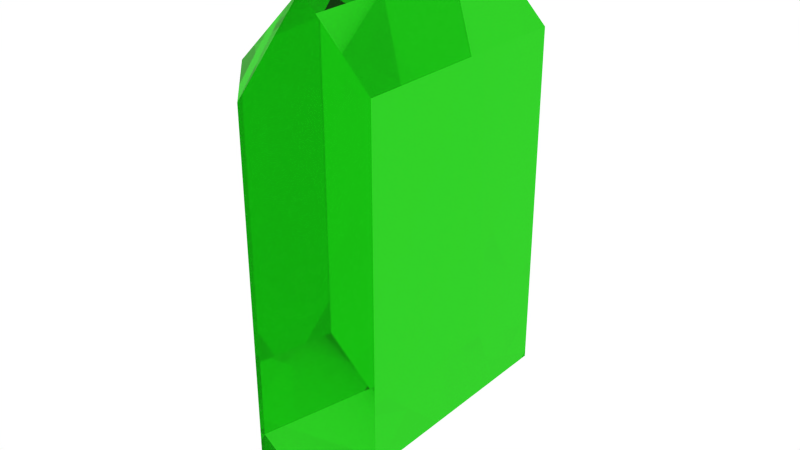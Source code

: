 # Source: Gems1.blend  (saved by Blender 2.76.0; exported with 4.5.12 LTS)
import bpy
from mathutils import Matrix  # noqa: F401  (used for matrix-valued properties, if any)

bpy.ops.wm.read_factory_settings(use_empty=True)
scene = bpy.context.scene
scene.name = 'Scene'

# ---- collections
col_collection_1 = bpy.data.collections.new('Collection 1'); scene.collection.children.link(col_collection_1)

# ---- materials (node trees are filled in below, after node groups)
mat_material_010 = bpy.data.materials.new('Material.010')
mat_material_010.alpha_threshold = 0.0
mat_material_010.roughness = 0.5

# ---- material node trees
mat_material_010.use_nodes = True; mat_material_010.node_tree.nodes.clear()
_N = mat_material_010.node_tree.nodes; _L = mat_material_010.node_tree.links
n0 = _N.new('ShaderNodeOutputMaterial'); n0.name = 'Material Output'; n0.location = (300, 300)
n1 = _N.new('ShaderNodeBsdfGlass'); n1.name = 'Glass BSDF'; n1.location = (10, 300)
n1.distribution = 'BECKMANN'
n1.inputs[0].default_value = (0.1568, 0.8, 0.1241, 1.0)
n1.inputs[2].default_value = 1.45
_L.new(n1.outputs[0], n0.inputs[0])
n0.is_active_output = True

# ---- world
world_world = bpy.data.worlds.new('World'); scene.world = world_world
world_world.color = (1.0, 1.0, 1.0)
world_world.use_sun_shadow = False
world_world.sun_shadow_jitter_overblur = 0.0
world_world.cycles.sampling_method = 'MANUAL'
world_world.cycles.sample_map_resolution = 256

# ---- meshes
me_cube = bpy.data.meshes.new('Cube')
me_cube.from_pydata([(0.09567, 0.1609, -0.2394), (1.198e-07, 0.1609, -0.3351), (1.198e-07, 0.2566, -0.2394), (0.09567, -0.1609, -0.2394), (5.992e-08, -0.2566, -0.2394), (1.198e-07, -0.1609, -0.3351), (-7.989e-08, -0.2566, -0.2394), (-0.09567, -0.1609, -0.2394), (-3.994e-08, -0.1609, -0.3351), (7.989e-08, 0.2566, -0.2394), (7.989e-08, 0.1609, -0.3351), (-0.09567, 0.1609, -0.2394), (2.397e-07, 0.2566, 0.2394), (1.997e-07, 0.1609, 0.3351), (0.09567, 0.1609, 0.2394), (-7.989e-08, -0.2566, 0.2394), (0.09567, -0.1609, 0.2394), (-3.994e-08, -0.1609, 0.3351), (-0.09567, -0.1609, 0.2394), (-1.198e-07, -0.2566, 0.2394), (-1.198e-07, -0.1609, 0.3351), (-0.09567, 0.1609, 0.2394), (-1.997e-08, 0.1609, 0.3351), (0.0, 0.2566, 0.2394)], [], [(12, 2, 9, 23), (4, 15, 19, 6), (7, 18, 21, 11), (13, 22, 20, 17), (0, 14, 16, 3), (0, 1, 2), (3, 4, 5), (6, 7, 8), (9, 10, 11), (12, 13, 14), (15, 16, 17), (18, 19, 20), (21, 22, 23), (0, 3, 5, 1), (1, 10, 9, 2), (2, 12, 14, 0), (4, 6, 8, 5), (3, 16, 15, 4), (7, 11, 10, 8), (6, 19, 18, 7), (11, 21, 23, 9), (13, 17, 16, 14), (12, 23, 22, 13), (17, 20, 19, 15), (20, 22, 21, 18), (1, 5, 8, 10)])
_uv = me_cube.uv_layers.new(name='UVMap')
_uv.uv.foreach_set('vector', [1.0, 0.5791, 1.0, 0.09644, 1.0, 0.09644, 1.0, 0.5791, 0.8998, 0.09644, 0.8998, 0.5791, 0.8998, 0.5791, 0.8998, 0.09644, 0.3975, 0.09644, 0.3975, 0.5791, 0.09108, 0.5791, 0.09108, 0.09644, 0.4886, 0.5791, 0.4886, 0.5791, 0.4886, 0.9036, 0.4886, 0.9036, 0.3975, 0.4826, 0.3975, 0.0, 0.7039, 1.502e-08, 0.7039, 0.4826, 0.8998, 0.09644, 0.9903, 0.0, 1.0, 0.09644, 0.7039, 0.4826, 0.795, 0.4826, 0.7039, 0.5791, 0.8998, 0.09644, 0.795, 0.09644, 0.8849, 0.0, 0.6708, 0.5791, 0.6708, 0.6755, 0.5797, 0.6755, 1.0, 0.5791, 0.9903, 0.6755, 0.8998, 0.5791, 0.4886, 1.0, 0.3975, 0.9036, 0.4886, 0.9036, 0.795, 0.5791, 0.8998, 0.5791, 0.8849, 0.6755, 0.4886, 0.5791, 0.5797, 0.5791, 0.5797, 0.6755, 0.3975, 0.4826, 0.7039, 0.4826, 0.7039, 0.5791, 0.3975, 0.5791, 0.0, 0.0, 0.0, 0.0, 0.0, 0.0, 0.0, 0.0, 1.0, 0.09644, 1.0, 0.5791, 0.8998, 0.5791, 0.8998, 0.09644, 0.8998, 0.09644, 0.8998, 0.09644, 0.8849, 0.0, 0.8849, 3.004e-08, 0.7039, 0.4826, 0.7039, 1.502e-08, 0.795, 7.51e-08, 0.795, 0.4826, 0.3975, 0.09644, 0.09108, 0.09644, 0.09108, 0.0, 0.3975, 0.0, 0.8998, 0.09644, 0.8998, 0.5791, 0.795, 0.5791, 0.795, 0.09644, 0.09108, 0.09644, 0.09108, 0.5791, 1.419e-07, 0.5791, 0.0, 0.09644, 0.4886, 0.5791, 0.4886, 0.9036, 0.3975, 0.9036, 0.3975, 0.5791, 1.0, 0.5791, 1.0, 0.5791, 0.9903, 0.6755, 0.9903, 0.6755, 0.0, 0.0, 0.0, 0.0, 0.0, 0.0, 0.0, 0.0, 0.3975, 0.6755, 0.09108, 0.6755, 0.09108, 0.5791, 0.3975, 0.5791, 0.6708, 0.5791, 0.6708, 0.9036, 0.6708, 0.9036, 0.6708, 0.5791])
me_cube.materials.append(mat_material_010)
me_cube.use_remesh_preserve_volume = False
me_cube.use_remesh_preserve_attributes = False
me_cube.use_mirror_vertex_groups = False
me_cube.update()

# ---- objects
ob_gem1 = bpy.data.objects.new('Gem1', me_cube)

# ---- transforms, parenting, visibility, modifiers, constraints
ob_gem1.location = (0.0, 0.0, 0.0)
ob_gem1.lock_rotations_4d = False
ob_gem1.empty_display_type = 'ARROWS'
ob_gem1.lineart.crease_threshold = 0.0

# ---- collection membership
col_collection_1.objects.link(ob_gem1)

# ---- scene / render settings (as saved in the file)
scene.frame_start = 1; scene.frame_end = 250; scene.frame_set(0)
scene.render.engine = 'CYCLES'
scene.render.resolution_percentage = 50
scene.render.dither_intensity = 0.0
scene.cycles.use_denoising = False
scene.cycles.samples = 500
scene.cycles.sampling_pattern = 'TABULATED_SOBOL'
scene.cycles.light_sampling_threshold = 0.0
scene.cycles.use_adaptive_sampling = False
scene.cycles.use_light_tree = False
scene.cycles.blur_glossy = 0.0
scene.cycles.pixel_filter_type = 'GAUSSIAN'
scene.cycles.sample_clamp_indirect = 0.0
scene.view_settings.view_transform = 'Standard'
bpy.context.view_layer.update()

# ---- added for rendering (the .blend has no active camera): camera
cam_auto = bpy.data.cameras.new('AutoCamera')
cam_auto.lens = 50.0
cam_auto.sensor_width = 36.0
cam_auto.clip_end = 1000.0
ob_auto_camera = bpy.data.objects.new('AutoCamera', cam_auto)
scene.collection.objects.link(ob_auto_camera)
ob_auto_camera.location = (0.8008, -0.96096, 0.64064)
ob_auto_camera.rotation_euler = (1.09748, -7.21219e-08, 0.694738)
scene.camera = ob_auto_camera
bpy.context.view_layer.update()
